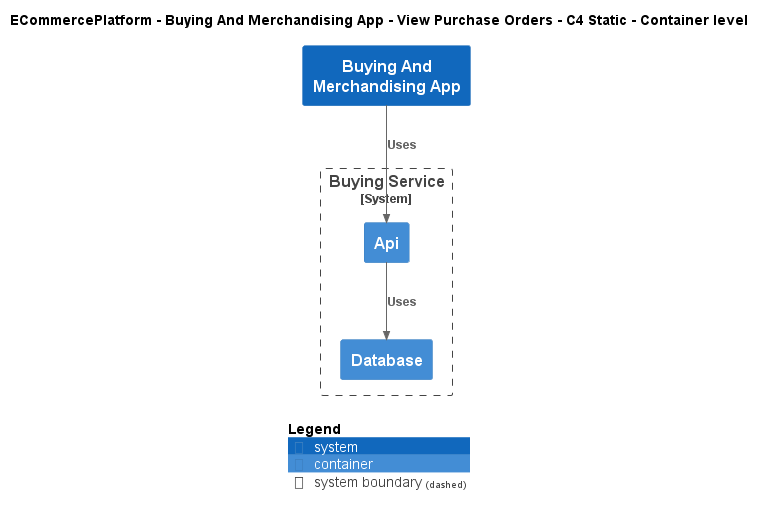

The diagram above was rendered by PlantUML. Its source (embedded in the PNG):
@startuml
!include ..\..\..\..\..\.c4s\C4_Container.puml

AddElementTag("c4interflow:lifecycle:new", $bgColor=green, $fontColor=#ffffff, $borderColor=green, $shadowing="False")
AddElementTag("c4interflow:lifecycle:changed", $bgColor=orange, $fontColor=#ffffff, $borderColor=orange, $shadowing="False")
AddElementTag("c4interflow:lifecycle:removed", $bgColor=red, $fontColor=#ffffff, $borderColor=red, $shadowing="False")

AddRelTag("c4interflow:lifecycle:new", $textColor=green, $lineColor=green)
AddRelTag("c4interflow:lifecycle:changed", $textColor=orange, $lineColor=orange)
AddRelTag("c4interflow:lifecycle:removed", $textColor=red, $lineColor=red)

SHOW_PERSON_PORTRAIT()
LAYOUT_TOP_DOWN()

skinparam linetype polyline

title ECommercePlatform - Buying And Merchandising App - View Purchase Orders - C4 Static - Container level

System(ECommercePlatform.SoftwareSystems.BuyingAndMerchandisingApp, "Buying And Merchandising App", "")

System_Boundary(ECommercePlatform.SoftwareSystems.BuyingService, "Buying Service") {
    Container(ECommercePlatform.SoftwareSystems.BuyingService.Containers.Api, "Api", "", "")
    Container(ECommercePlatform.SoftwareSystems.BuyingService.Containers.Database, "Database", "", "")
}

Rel(ECommercePlatform.SoftwareSystems.BuyingAndMerchandisingApp, ECommercePlatform.SoftwareSystems.BuyingService.Containers.Api, "Uses")
Rel(ECommercePlatform.SoftwareSystems.BuyingService.Containers.Api, ECommercePlatform.SoftwareSystems.BuyingService.Containers.Database, "Uses")


SHOW_LEGEND()
@enduml